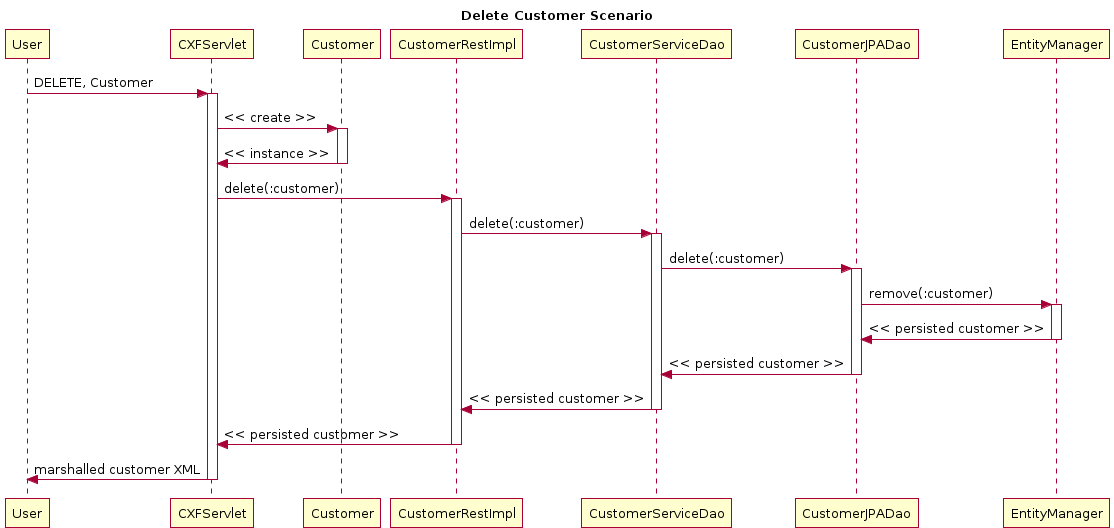

The diagram above was rendered by PlantUML. Its source (embedded in the PNG):
@startuml
title Delete Customer Scenario
participant User
User -> CXFServlet: DELETE, Customer
activate CXFServlet
CXFServlet -> Customer: << create >>
activate Customer
Customer -> CXFServlet: << instance >>
deactivate Customer
CXFServlet -> CustomerRestImpl: delete(:customer)
activate CustomerRestImpl
CustomerRestImpl -> CustomerServiceDao: delete(:customer)
activate CustomerServiceDao
CustomerServiceDao -> CustomerJPADao: delete(:customer)
activate CustomerJPADao
CustomerJPADao -> EntityManager: remove(:customer)
activate EntityManager
EntityManager -> CustomerJPADao: << persisted customer >>
deactivate EntityManager
CustomerJPADao -> CustomerServiceDao: << persisted customer >>
deactivate CustomerJPADao
CustomerServiceDao -> CustomerRestImpl: << persisted customer >>
deactivate CustomerServiceDao
CustomerRestImpl -> CXFServlet: << persisted customer >>
deactivate CustomerRestImpl
CXFServlet -> User: marshalled customer XML
deactivate CXFServlet
@enduml